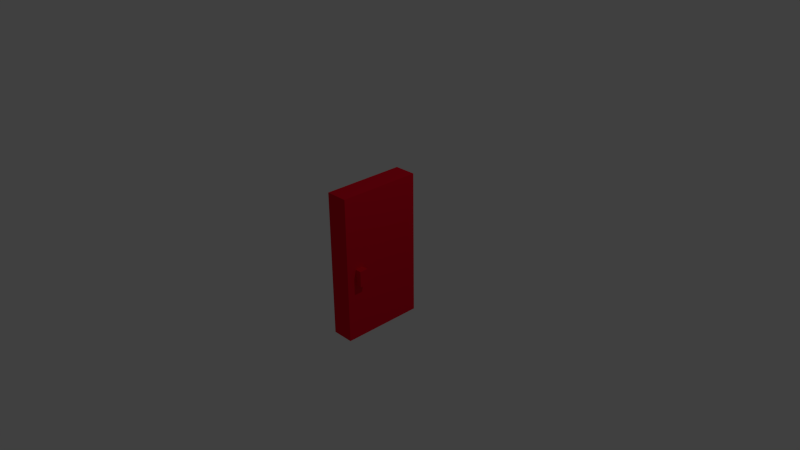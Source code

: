 # Source: Doors.blend  (saved by Blender 2.76.0; exported with 4.5.12 LTS)
import bpy
from mathutils import Matrix  # noqa: F401  (used for matrix-valued properties, if any)

bpy.ops.wm.read_factory_settings(use_empty=True)
scene = bpy.context.scene
scene.name = 'Scene'

# ---- collections
col_collection_1 = bpy.data.collections.new('Collection 1'); scene.collection.children.link(col_collection_1)

# ---- materials (node trees are filled in below, after node groups)
mat_material_001 = bpy.data.materials.new('Material.001')
mat_material_001.alpha_threshold = 0.0
mat_material_001.use_transparent_shadow = False
mat_material_001.diffuse_color = (0.8, 0.004103, 0.0239, 1.0)
mat_material_001.roughness = 0.5

# ---- material node trees

# ---- world
world_world = bpy.data.worlds.new('World'); scene.world = world_world
world_world.color = (0.05088, 0.05088, 0.05088)
world_world.use_sun_shadow = False
world_world.sun_shadow_jitter_overblur = 0.0
world_world.cycles.sampling_method = 'MANUAL'
world_world.cycles.sample_map_resolution = 256

# ---- cameras
cam_camera = bpy.data.cameras.new('Camera')
cam_camera.clip_end = 100.0
cam_camera.lens = 35.0
cam_camera.sensor_width = 32.0
cam_camera.sensor_height = 18.0
cam_camera.ortho_scale = 7.314
cam_camera.dof.focus_distance = 0.0
cam_camera.dof.aperture_fstop = 128.0

# ---- lights
light_lamp = bpy.data.lights.new('Lamp', 'POINT')
light_lamp.transmission_factor = 0.0
light_lamp.cutoff_distance = 30.0
light_lamp.energy = 100.0
light_lamp.shadow_buffer_clip_start = 1.001
light_lamp.shadow_soft_size = 0.1
light_lamp.shadow_maximum_resolution = 0.006
light_lamp.use_absolute_resolution = True
light_lamp.cycles.use_multiple_importance_sampling = False

# ---- meshes
me_cube_001 = bpy.data.meshes.new('Cube.001')
me_cube_001.from_pydata([(-1.0, -1.0, -1.0), (-1.0, -1.0, 1.0), (-1.0, 1.0, -1.0), (-1.0, 1.0, 1.0), (1.0, -1.0, -1.0), (1.0, -1.0, 1.0), (1.0, 1.0, -1.0), (1.0, 1.0, 1.0), (-1.0, -1.0, 0.0), (-1.0, 0.0, 1.0), (-1.0, 1.0, 0.0), (-1.0, 0.0, -1.0), (0.0, 1.0, 1.0), (1.0, 1.0, 0.0), (0.0, 1.0, -1.0), (1.0, 0.0, 1.0), (1.0, -1.0, 0.0), (1.0, 0.0, -1.0), (0.0, -1.0, 1.0), (0.0, -1.0, -1.0), (0.0, 0.0, 1.0), (0.0, 0.0, -1.0), (0.0, -1.0, 0.0), (0.0, 1.0, 0.0), (-1.0, -0.7625, -1.0), (1.0, -0.7625, 1.0), (-1.0, -0.7625, 1.0), (1.0, -0.7625, -1.0), (0.0, -0.7625, 1.0), (0.0, -0.7625, -1.0), (1.0, -0.7625, 1.192e-07), (-1.0, -0.7625, 0.0), (-1.0, -0.5553, 1.0), (1.0, -0.5553, -1.0), (1.0, -0.5553, 1.192e-07), (-1.0, -0.5553, -1.0), (1.0, -0.5553, 1.0), (0.0, -0.5553, 1.0), (0.0, -0.5553, -1.0), (-1.0, -0.5553, 0.0), (-1.0, 1.0, -0.2189), (1.0, 1.0, -0.2189), (1.0, -1.0, -0.2189), (-1.0, -1.0, -0.2189), (0.0, -1.0, -0.2189), (0.0, 1.0, -0.2189), (-1.0, -0.7625, -0.2189), (1.0, -0.7625, -0.2189), (1.0, -0.5553, -0.2189), (-1.0, -0.5553, -0.2189), (-1.581, -0.5553, 0.0), (-1.581, -0.7625, 0.0), (-1.581, -0.7625, -0.2189), (-1.581, -0.5553, -0.2189), (1.568, -0.7625, 0.0), (1.568, -0.5553, 0.0), (1.568, -0.7625, -0.2189), (1.568, -0.5553, -0.2189)], [], [(45, 41, 6, 14), (44, 43, 0, 19), (21, 14, 6, 17), (20, 12, 3, 9), (37, 20, 9, 32), (36, 15, 20, 37), (15, 7, 12, 20), (38, 21, 17, 33), (35, 11, 21, 38), (11, 2, 14, 21), (42, 44, 19, 4), (5, 18, 22, 16), (18, 1, 8, 22), (40, 2, 11, 35, 49, 39, 32, 9, 3, 10), (47, 42, 4, 27, 33, 48), (40, 45, 14, 2), (3, 12, 23, 10), (12, 7, 13, 23), (1, 26, 32, 39, 31, 8), (43, 46, 49, 35, 24, 0), (25, 5, 16, 30, 34, 36), (0, 24, 29, 19), (19, 29, 27, 4), (5, 25, 28, 18), (18, 28, 26, 1), (24, 35, 38, 29), (29, 38, 33, 27), (25, 36, 37, 28), (28, 37, 32, 26), (49, 46, 52, 53), (30, 47, 56, 54), (8, 31, 46, 43), (10, 23, 45, 40), (16, 22, 44, 42), (22, 8, 43, 44), (30, 16, 42, 47), (23, 13, 41, 45), (51, 50, 53, 52), (31, 39, 50, 51), (46, 31, 51, 52), (39, 49, 53, 50), (55, 54, 56, 57), (47, 48, 57, 56), (48, 34, 55, 57), (34, 30, 54, 55), (17, 6, 41, 13, 7, 15, 36, 34, 48, 33)])
me_cube_001.materials.append(mat_material_001)
me_cube_001.use_remesh_preserve_volume = False
me_cube_001.use_remesh_preserve_attributes = False
me_cube_001.use_mirror_vertex_groups = False
me_cube_001.update()

# ---- objects
ob_lamp = bpy.data.objects.new('Lamp', light_lamp)
ob_camera = bpy.data.objects.new('Camera', cam_camera)
ob_cube = bpy.data.objects.new('Cube', me_cube_001)

# ---- transforms, parenting, visibility, modifiers, constraints
ob_lamp.location = (4.076, 1.005, 5.904)
ob_lamp.rotation_euler = (0.6503, 0.05522, 1.866)
ob_lamp.lock_rotations_4d = False
ob_lamp.empty_display_type = 'ARROWS'
ob_lamp.color = (0.0, 0.0, 0.0, 0.0)
ob_lamp.lineart.crease_threshold = 0.0
ob_camera.location = (7.481, -6.508, 5.344)
ob_camera.rotation_euler = (1.109, 0.01082, 0.8149)
ob_camera.lock_rotations_4d = False
ob_camera.empty_display_type = 'ARROWS'
ob_camera.color = (0.0, 0.0, 0.0, 0.0)
ob_camera.display_type = 'WIRE'
ob_camera.lineart.crease_threshold = 0.0
ob_cube.location = (0.0, 0.0, 0.0)
ob_cube.scale = (0.1513, 0.5682, 0.9997)
ob_cube.lineart.crease_threshold = 0.0

# ---- collection membership
col_collection_1.objects.link(ob_lamp)
col_collection_1.objects.link(ob_camera)
col_collection_1.objects.link(ob_cube)

# ---- scene / render settings (as saved in the file)
scene.camera = ob_camera
scene.frame_start = 1; scene.frame_end = 250; scene.frame_set(1)
scene.render.engine = 'BLENDER_EEVEE_NEXT'
scene.render.resolution_percentage = 50
scene.render.dither_intensity = 0.0
scene.cycles.use_denoising = False
scene.cycles.samples = 10
scene.cycles.sampling_pattern = 'TABULATED_SOBOL'
scene.cycles.light_sampling_threshold = 0.0
scene.cycles.use_adaptive_sampling = False
scene.cycles.use_light_tree = False
scene.cycles.blur_glossy = 0.0
scene.cycles.pixel_filter_type = 'GAUSSIAN'
scene.cycles.sample_clamp_indirect = 0.0
scene.view_settings.view_transform = 'Standard'
bpy.context.view_layer.update()
